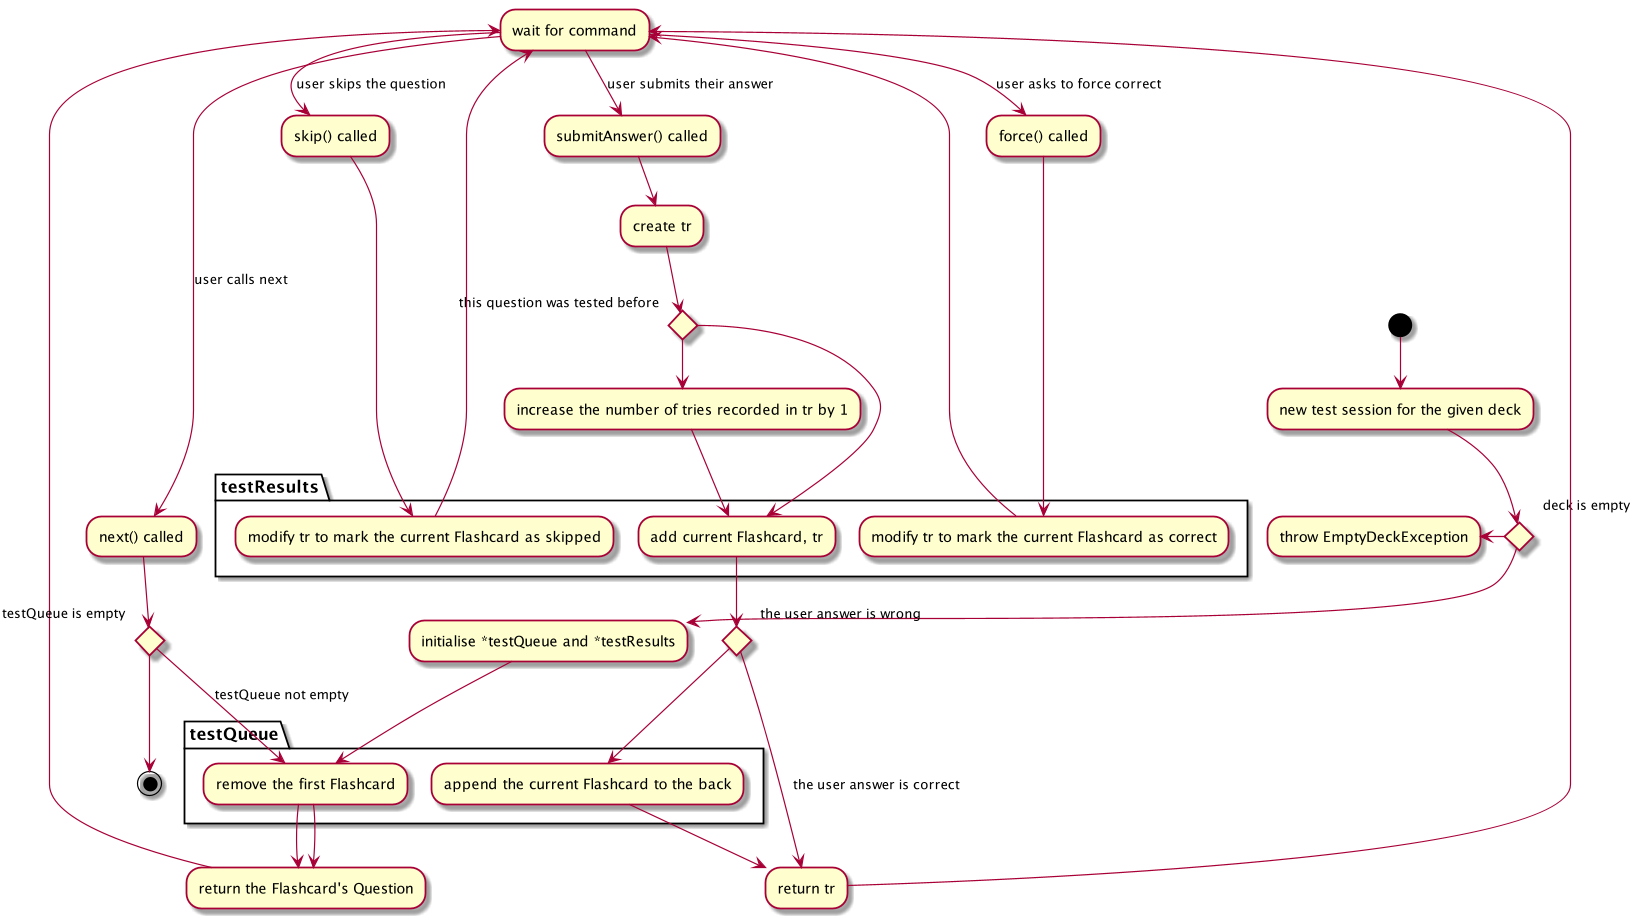

The diagram above was rendered by PlantUML. Its source (embedded in the PNG):
@startuml
(*)  --> "new test session for the given deck"
If "deck is empty"
-left-> throw EmptyDeckException
else
--> "initialise *testQueue and *testResults"
--> remove the first Flashcard in testQueue
--> return the Flashcard's Question

-up-> "wait for command" as wait

--> [user submits their answer] submitAnswer() called
--> create tr
If "this question was tested before"
--> increase the number of tries recorded in tr by 1
--> add current Flashcard, tr in testResults
else
--> add current Flashcard, tr in testResults
endif

If "the user answer is wrong"
--> append the current Flashcard to the back in testQueue
--> return tr
else
--> [the user answer is correct] return tr
-up-> wait

wait --> [user skips the question] skip() called
--> modify tr to mark the current Flashcard as skipped in testResults
-up-> wait

wait --> [user asks to force correct] force() called
--> modify tr to mark the current Flashcard as correct in testResults
-up-> wait

wait --> [user calls next] next() called
If "testQueue is empty"
-->(*)
else
--> [testQueue not empty] remove the first Flashcard in testQueue
--> return the Flashcard's Question
@enduml